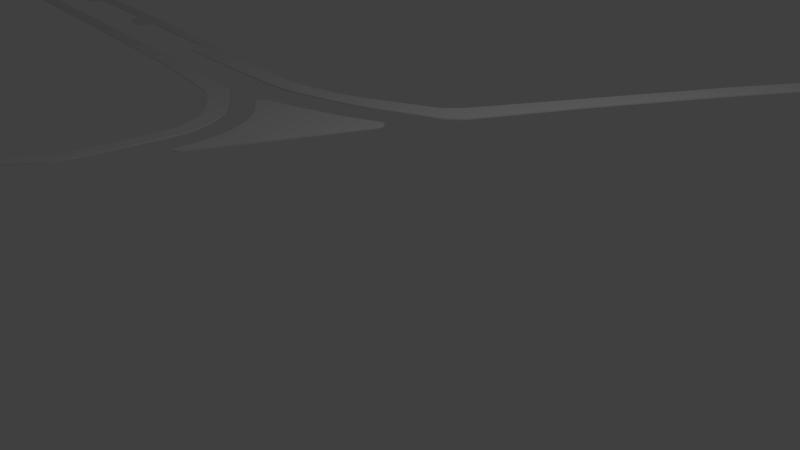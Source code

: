 # Source: FootPathF.blend  (saved by Blender 2.77.0; exported with 4.5.12 LTS)
import bpy
from mathutils import Matrix  # noqa: F401  (used for matrix-valued properties, if any)

bpy.ops.wm.read_factory_settings(use_empty=True)
scene = bpy.context.scene
scene.name = 'Scene'

# ---- collections
col_collection_1 = bpy.data.collections.new('Collection 1'); scene.collection.children.link(col_collection_1)

# ---- world
world_world = bpy.data.worlds.new('World'); scene.world = world_world
world_world.color = (0.05088, 0.05088, 0.05088)
world_world.use_sun_shadow = False
world_world.sun_shadow_jitter_overblur = 0.0
world_world.cycles.sampling_method = 'MANUAL'

# ---- cameras
cam_camera = bpy.data.cameras.new('Camera')
cam_camera.clip_end = 100.0
cam_camera.lens = 35.0
cam_camera.sensor_width = 32.0
cam_camera.sensor_height = 18.0
cam_camera.ortho_scale = 7.314
cam_camera.dof.focus_distance = 0.0

# ---- lights
light_lamp = bpy.data.lights.new('Lamp', 'POINT')
light_lamp.transmission_factor = 0.0
light_lamp.cutoff_distance = 30.0
light_lamp.energy = 100.0
light_lamp.shadow_buffer_clip_start = 1.001
light_lamp.shadow_soft_size = 0.1
light_lamp.shadow_maximum_resolution = 0.006
light_lamp.use_absolute_resolution = True

# ---- meshes
me_plane = bpy.data.meshes.new('Plane')
me_plane.from_pydata([(0.7748, -7.742, -2.257e-09), (-5.892, -5.05, 0.0586), (-2.72, -4.298, 0.0386), (-1.624, -3.968, 0.0586), (-4.595, -4.754, 0.0386), (-3.264, -5.495, 0.0386), (-0.8884, -5.948, 0.0386), (-1.857, -5.713, 0.0386), (-0.4951, -6.087, 0.0386), (0.1096, -6.341, 0.0386), (-4.543, -5.39, 0.0386), (-5.888, -5.356, 0.0386), (-50.36, -9.64, 0.0386), (-49.5, -10.05, 0.0386), (-48.06, -9.123, 0.0386), (-0.4963, 11.55, 0.0386), (-17.01, -5.978, 0.0386), (-20.2, -6.064, 0.0386), (-30.41, -7.184, 0.0386), (-0.4963, 3.904, 0.0386), (-1.0, -1.0, 0.0386), (-0.4963, 6.932, 0.0386), (-37.86, -8.003, 0.0386), (-8.248, -4.887, 0.0386), (-27.66, -6.883, 0.0386), (-4.09, -3.969, 0.0386), (-50.81, -9.424, 0.0386), (-5.904, -4.402, 0.0386), (-10.02, -5.153, 0.0386), (-0.4963, 9.917, 0.0386), (-6.916, -4.24, 0.0386), (-2.163, 2.671, 0.0386), (-2.432, 1.106, 0.0386), (-8.927, -4.625, 0.0386), (-10.54, -4.885, 0.0386), (-17.8, -5.621, 0.0386), (-5.52, -3.869, 0.0386), (-2.432, -0.8942, 0.0386), (-2.735, -2.972, 0.0386), (-1.928, 4.01, 0.0386), (-1.928, 7.038, 0.0386), (-1.928, 10.02, 0.0386), (-1.928, 11.66, 0.0386), (-20.49, -5.896, 0.0386), (-27.99, -6.696, 0.0386), (-30.74, -6.997, 0.0386), (-38.19, -7.816, 0.0386), (-40.94, -8.117, 0.0386), (-48.39, -8.936, 0.0386), (-51.14, -9.238, 0.0386), (0.7748, -7.742, 0.0386), (-0.1525, -9.46, 0.0386), (-26.35, -7.513, 0.0386), (-18.9, -6.694, 0.0386), (-39.3, -8.935, 0.0386), (-46.75, -9.753, 0.0386), (-0.1605, -9.457, 0.0), (-29.1, -7.815, 0.0386), (-36.55, -8.633, 0.0386), (-4.715, -6.091, 0.0386), (-3.544, -6.264, 0.0386), (-9.069, -6.012, 0.0386), (-7.193, -5.99, 0.0386), (-0.4145, -7.723, 0.03273), (-1.142, -9.426, 0.03273), (-15.69, -6.602, 0.0386), (-2.866, -6.418, 0.0386), (-2.563, -6.534, 0.0386), (-2.236, -6.696, 0.0386), (-5.875, -6.02, 0.0386), (-18.44, -6.904, 0.0386), (-25.9, -7.723, 0.0386), (-28.64, -8.024, 0.0386), (-36.1, -8.843, 0.0386), (-38.84, -9.144, 0.0386), (-46.3, -9.963, 0.0386), (-49.05, -10.26, 0.0386), (-0.4172, -7.079, 0.0386), (-1.324, -7.165, 0.03601), (0.2068, -7.426, -1.656e-09), (-0.7783, -7.485, 0.03429), (0.7229, -7.838, 0.0386), (-0.3845, -7.876, 0.03273), (-0.7128, -2.789, 0.0386), (-2.448, -2.651, 0.0386), (-5.892, -5.05, 0.0386), (-1.624, -3.968, 0.0386), (-4.595, -4.754, 0.0586), (-2.72, -4.298, 0.0586), (-1.857, -5.713, 0.0586), (-3.264, -5.495, 0.0586), (-0.4953, -6.087, 0.0586), (-0.8885, -5.948, 0.0586), (0.1095, -6.341, 0.0586), (-4.543, -5.39, 0.0586), (-5.888, -5.356, 0.0586), (-50.81, -9.424, 0.0586), (-50.36, -9.64, 0.0586), (-1.928, 10.02, 0.0586), (-40.94, -8.117, 0.0586), (-38.19, -7.816, 0.0586), (-5.52, -3.869, 0.0586), (-2.736, -2.972, 0.0586), (-17.01, -5.978, 0.0586), (-0.713, -2.789, 0.0586), (-0.4964, 3.904, 0.0586), (-0.4964, 11.55, 0.0586), (-1.928, 11.66, 0.0586), (-2.432, 1.106, 0.0586), (-2.164, 2.671, 0.0586), (-10.54, -4.885, 0.0586), (-17.8, -5.621, 0.0586), (-8.927, -4.625, 0.0586), (-6.916, -4.24, 0.0586), (-2.432, -0.8942, 0.0586), (-2.448, -2.651, 0.0586), (-1.928, 4.01, 0.0586), (-1.928, 7.038, 0.0586), (-20.49, -5.896, 0.0586), (-27.99, -6.696, 0.0586), (-30.74, -6.997, 0.0586), (-48.4, -8.936, 0.0586), (-51.14, -9.238, 0.0586), (-0.4147, -7.723, 0.05273), (-2.236, -6.696, 0.0586), (-0.1527, -9.46, 0.0586), (-2.563, -6.534, 0.0586), (-36.55, -8.633, 0.0586), (-36.1, -8.843, 0.0586), (-2.866, -6.418, 0.0586), (-3.545, -6.264, 0.0586), (-9.069, -6.012, 0.0586), (-18.9, -6.694, 0.0586), (-26.35, -7.513, 0.0586), (-29.1, -7.815, 0.0586), (-25.9, -7.723, 0.0586), (-39.3, -8.935, 0.0586), (-28.64, -8.024, 0.0586), (-46.75, -9.753, 0.0586), (-49.5, -10.05, 0.0586), (-0.3846, -7.876, 0.05273), (-1.142, -9.426, 0.05273), (-1.325, -7.165, 0.05601), (-5.876, -6.02, 0.0586), (-4.716, -6.091, 0.0586), (-7.193, -5.99, 0.0586), (-18.44, -6.904, 0.0586), (-38.84, -9.144, 0.0586), (-46.3, -9.963, 0.0586), (-49.05, -10.26, 0.0586), (-0.7785, -7.485, 0.05429), (-28.16, -7.202, 0.0386), (-27.57, -6.928, 0.0386), (-27.5, -6.975, 0.0386), (-27.48, -7.024, 0.0386), (-27.52, -7.073, 0.0386), (-27.62, -7.117, 0.0386), (-27.78, -7.152, 0.0386), (-27.96, -7.179, 0.0386), (-29.01, -7.296, 0.0386), (-29.21, -7.316, 0.0386), (-29.42, -7.332, 0.0386), (-29.64, -7.338, 0.0386), (-29.85, -7.329, 0.0386), (-30.04, -7.306, 0.0386), (-30.19, -7.27, 0.0386), (-30.31, -7.228, 0.0386), (-38.36, -8.322, 0.0386), (-37.77, -8.048, 0.0386), (-37.7, -8.095, 0.0386), (-37.68, -8.145, 0.0386), (-37.72, -8.194, 0.0386), (-37.82, -8.237, 0.0386), (-37.98, -8.272, 0.0386), (-38.16, -8.299, 0.0386), (-39.22, -8.416, 0.0386), (-40.61, -8.304, 0.0386), (-39.41, -8.436, 0.0386), (-39.62, -8.452, 0.0386), (-39.84, -8.458, 0.0386), (-40.05, -8.45, 0.0386), (-40.24, -8.426, 0.0386), (-40.39, -8.39, 0.0386), (-40.51, -8.349, 0.0386), (-48.56, -9.442, 0.0386), (-47.97, -9.168, 0.0386), (-47.91, -9.215, 0.0386), (-47.88, -9.265, 0.0386), (-47.92, -9.314, 0.0386), (-48.03, -9.357, 0.0386), (-48.18, -9.392, 0.0386), (-48.37, -9.419, 0.0386), (-30.41, -7.184, 0.0586), (-29.01, -7.296, 0.0586), (-30.31, -7.229, 0.0586), (-30.19, -7.27, 0.0586), (-30.04, -7.306, 0.0586), (-29.85, -7.33, 0.0586), (-29.64, -7.338, 0.0586), (-29.42, -7.332, 0.0586), (-29.21, -7.316, 0.0586), (-28.16, -7.202, 0.0586), (-27.66, -6.883, 0.0586), (-27.96, -7.179, 0.0586), (-27.78, -7.152, 0.0586), (-27.62, -7.117, 0.0586), (-27.52, -7.073, 0.0586), (-27.48, -7.024, 0.0586), (-27.5, -6.975, 0.0586), (-27.57, -6.928, 0.0586), (-48.56, -9.442, 0.0586), (-48.06, -9.123, 0.0586), (-48.37, -9.419, 0.0586), (-48.18, -9.392, 0.0586), (-48.03, -9.357, 0.0586), (-47.92, -9.313, 0.0586), (-47.88, -9.264, 0.0586), (-47.91, -9.215, 0.0586), (-47.97, -9.168, 0.0586), (-40.61, -8.304, 0.0586), (-39.22, -8.416, 0.0586), (-40.51, -8.349, 0.0586), (-40.39, -8.39, 0.0586), (-40.24, -8.426, 0.0586), (-40.05, -8.45, 0.0586), (-39.84, -8.458, 0.0586), (-39.62, -8.452, 0.0586), (-39.41, -8.436, 0.0586), (-38.36, -8.322, 0.0586), (-37.86, -8.003, 0.0586), (-38.16, -8.299, 0.0586), (-37.98, -8.272, 0.0586), (-37.82, -8.237, 0.0586), (-37.72, -8.193, 0.0586), (-37.68, -8.144, 0.0586), (-37.7, -8.095, 0.0586), (-37.77, -8.048, 0.0586), (-18.81, -6.176, 0.0386), (-19.01, -6.196, 0.0386), (-19.22, -6.212, 0.0386), (-19.43, -6.218, 0.0386), (-19.65, -6.209, 0.0386), (-19.84, -6.185, 0.0386), (-19.99, -6.15, 0.0386), (-20.11, -6.108, 0.0386), (-20.2, -6.064, 0.0586), (-18.81, -6.176, 0.0586), (-20.11, -6.108, 0.0586), (-19.99, -6.15, 0.0586), (-19.84, -6.186, 0.0586), (-19.65, -6.209, 0.0586), (-19.43, -6.218, 0.0586), (-19.22, -6.212, 0.0586), (-19.01, -6.196, 0.0586), (-17.09, -6.497, 0.0386), (-15.2, -6.297, 0.0386), (-16.86, -6.472, 0.0386), (-16.62, -6.447, 0.0386), (-16.38, -6.422, 0.0386), (-16.15, -6.397, 0.0386), (-15.91, -6.372, 0.0386), (-15.68, -6.347, 0.0386), (-15.44, -6.322, 0.0386), (-15.2, -6.297, 0.0586), (-17.09, -6.497, 0.0586), (-15.69, -6.602, 0.0586), (-15.44, -6.322, 0.0586), (-15.68, -6.347, 0.0586), (-15.91, -6.372, 0.0586), (-16.15, -6.397, 0.0586), (-16.38, -6.422, 0.0586), (-16.62, -6.447, 0.0586), (-16.86, -6.472, 0.0586), (-9.672, -5.734, 0.0386), (-8.914, -5.698, 0.0386), (-9.592, -5.726, 0.0386), (-9.504, -5.718, 0.0386), (-9.404, -5.71, 0.0386), (-9.294, -5.704, 0.0386), (-9.184, -5.7, 0.0386), (-9.083, -5.698, 0.0386), (-8.995, -5.697, 0.0386), (-8.915, -5.698, 0.0586), (-9.673, -5.734, 0.0586), (-8.995, -5.697, 0.0586), (-9.084, -5.698, 0.0586), (-9.184, -5.7, 0.0586), (-9.294, -5.704, 0.0586), (-9.404, -5.71, 0.0586), (-9.504, -5.718, 0.0586), (-9.592, -5.726, 0.0586), (-7.085, -5.709, 0.0386), (-6.286, -5.721, 0.0386), (-6.985, -5.711, 0.0386), (-6.885, -5.712, 0.0386), (-6.785, -5.714, 0.0386), (-6.685, -5.715, 0.0386), (-6.585, -5.717, 0.0386), (-6.485, -5.718, 0.0386), (-6.385, -5.72, 0.0386), (-6.286, -5.721, 0.0586), (-7.086, -5.709, 0.0586), (-7.036, -5.904, 0.0586), (-6.386, -5.72, 0.0586), (-6.486, -5.718, 0.0586), (-6.586, -5.717, 0.0586), (-6.686, -5.715, 0.0586), (-6.786, -5.714, 0.0586), (-6.886, -5.712, 0.0586), (-6.986, -5.711, 0.0586), (-5.868, -5.731, 0.0386), (-4.869, -5.783, 0.0386), (-5.761, -5.733, 0.0386), (-5.645, -5.737, 0.0386), (-5.513, -5.742, 0.0386), (-5.368, -5.749, 0.0386), (-5.222, -5.757, 0.03799), (-5.091, -5.766, 0.0386), (-4.975, -5.774, 0.0386), (-4.869, -5.783, 0.0586), (-5.868, -5.731, 0.0586), (-5.806, -5.982, 0.0586), (-4.975, -5.774, 0.0586), (-5.092, -5.766, 0.0586), (-5.222, -5.757, 0.05799), (-5.367, -5.748, 0.05799), (-5.513, -5.742, 0.0586), (-5.645, -5.737, 0.0586), (-5.762, -5.733, 0.0586), (-4.724, -5.794, 0.0386), (-3.533, -5.935, 0.0386), (-4.597, -5.805, 0.0386), (-4.458, -5.817, 0.0386), (-4.301, -5.834, 0.0386), (-4.128, -5.854, 0.0386), (-3.954, -5.874, 0.0386), (-3.797, -5.895, 0.0386), (-3.659, -5.915, 0.0386), (-3.534, -5.935, 0.0586), (-4.725, -5.794, 0.0586), (-4.68, -6.076, 0.0586), (-3.66, -5.915, 0.0586), (-3.798, -5.895, 0.0586), (-3.955, -5.874, 0.0586), (-4.128, -5.854, 0.0586), (-4.301, -5.834, 0.0586), (-4.459, -5.817, 0.0586), (-4.598, -5.805, 0.0586), (-3.433, -5.95, 0.0386), (-2.412, -6.157, 0.0386), (-3.324, -5.967, 0.0386), (-3.204, -5.987, 0.0386), (-3.068, -6.011, 0.0386), (-2.92, -6.04, 0.0386), (-2.772, -6.071, 0.0386), (-2.637, -6.102, 0.0386), (-2.519, -6.13, 0.0386), (-2.412, -6.157, 0.0586), (-3.433, -5.95, 0.0586), (-3.406, -6.212, 0.0586), (-2.52, -6.13, 0.0586), (-2.638, -6.102, 0.0586), (-2.772, -6.071, 0.0586), (-2.92, -6.04, 0.0586), (-3.069, -6.011, 0.0586), (-3.204, -5.987, 0.0586), (-3.324, -5.967, 0.0586), (-2.258, -6.195, 0.0386), (-1.954, -6.291, 0.0386), (-2.225, -6.204, 0.0386), (-2.189, -6.213, 0.0386), (-2.149, -6.225, 0.0386), (-2.104, -6.238, 0.0386), (-2.06, -6.253, 0.0386), (-2.02, -6.266, 0.0386), (-1.985, -6.279, 0.0386), (-1.934, -6.299, 0.0386), (-1.64, -6.424, 0.0386), (-1.903, -6.311, 0.0386), (-1.868, -6.325, 0.0386), (-1.829, -6.34, 0.0386), (-1.786, -6.358, 0.0386), (-1.743, -6.377, 0.0386), (-1.705, -6.394, 0.0386), (-1.671, -6.409, 0.0386), (-1.954, -6.291, 0.0586), (-2.258, -6.195, 0.0586), (-2.259, -6.272, 0.0586), (-1.986, -6.279, 0.0586), (-2.021, -6.266, 0.0586), (-2.06, -6.253, 0.0586), (-2.105, -6.238, 0.0586), (-2.149, -6.225, 0.0586), (-2.19, -6.213, 0.0586), (-2.226, -6.204, 0.0586), (-1.64, -6.424, 0.0586), (-1.935, -6.299, 0.0586), (-1.941, -6.392, 0.0586), (-1.671, -6.409, 0.0586), (-1.705, -6.394, 0.0586), (-1.744, -6.377, 0.0586), (-1.786, -6.358, 0.0586), (-1.829, -6.34, 0.0586), (-1.868, -6.324, 0.0586), (-1.903, -6.311, 0.0586), (0.4252, -7.547, 0.0386), (0.4977, -7.588, 0.0386), (0.5685, -7.631, 0.0386), (0.6339, -7.675, 0.0386), (0.6868, -7.72, 0.0386), (0.7202, -7.76, 0.0386), (0.7335, -7.792, 0.0386), (0.7321, -7.817, 0.0386), (0.7227, -7.838, 0.0586), (0.4251, -7.547, 0.0586), (0.3747, -7.735, 0.05662), (0.732, -7.817, 0.0586), (0.7333, -7.792, 0.0586), (0.72, -7.76, 0.0586), (0.6865, -7.72, 0.0586), (0.6335, -7.675, 0.0586), (0.5681, -7.631, 0.0586), (0.4974, -7.588, 0.0586), (-1.573, -6.455, 0.0386), (-1.148, -6.672, 0.0386), (-1.527, -6.476, 0.0386), (-1.477, -6.5, 0.0386), (-1.42, -6.528, 0.0386), (-1.358, -6.559, 0.0386), (-1.297, -6.591, 0.0386), (-1.241, -6.621, 0.0386), (-1.192, -6.648, 0.0386), (-0.6262, -6.962, 0.0386), (-0.2082, -7.195, 0.0386), (-0.5739, -6.991, 0.0386), (-0.5217, -7.02, 0.0386), (-0.4694, -7.049, 0.0386), (-0.365, -7.108, 0.0386), (-0.3127, -7.137, 0.0386), (-0.2605, -7.166, 0.0386), (-0.002185, -7.309, 0.0386), (0.4157, -7.542, 0.0386), (0.05005, -7.338, 0.0386), (0.1023, -7.367, 0.0386), (0.1545, -7.397, 0.0386), (0.2068, -7.426, 0.0386), (0.259, -7.455, 0.0386), (0.3112, -7.484, 0.0386), (0.3635, -7.513, 0.0386), (-1.148, -6.672, 0.0586), (-1.574, -6.455, 0.0586), (-1.593, -6.594, 0.0586), (-1.192, -6.648, 0.0586), (-1.241, -6.621, 0.0586), (-1.297, -6.591, 0.0586), (-1.359, -6.559, 0.0586), (-1.421, -6.528, 0.0586), (-1.477, -6.5, 0.0586), (-1.528, -6.476, 0.0586), (-0.2084, -7.195, 0.0586), (-0.6263, -6.962, 0.0586), (-0.6554, -7.101, 0.05792), (-0.2606, -7.166, 0.0586), (-0.3129, -7.137, 0.0586), (-0.3651, -7.108, 0.0586), (-0.4174, -7.079, 0.0586), (-0.4696, -7.049, 0.0586), (-0.5218, -7.02, 0.0586), (-0.5741, -6.991, 0.0586), (0.4156, -7.542, 0.0586), (-0.002346, -7.309, 0.0586), (-0.03205, -7.44, 0.05756), (0.3633, -7.513, 0.0586), (0.3111, -7.484, 0.0586), (0.2588, -7.455, 0.0586), (0.2066, -7.426, 0.0586), (0.1544, -7.397, 0.0586), (0.1021, -7.367, 0.0586), (0.04989, -7.338, 0.0586), (0.1118, -5.138, 0.0386), (0.1116, -5.138, 0.0586), (0.4316, -5.888, 0.0386), (0.4315, -5.888, 0.0586), (0.5915, -6.264, 0.0386), (0.5914, -6.264, 0.0586), (0.5942, -6.32, 0.0386), (0.5702, -6.36, 0.0386), (0.5284, -6.387, 0.0386), (0.4721, -6.403, 0.0386), (0.4026, -6.408, 0.0386), (0.3208, -6.402, 0.0386), (0.2262, -6.382, 0.0386), (0.226, -6.382, 0.0586), (0.3206, -6.402, 0.0586), (0.4025, -6.408, 0.0586), (0.4718, -6.403, 0.0586), (0.5282, -6.387, 0.0586), (0.57, -6.36, 0.0586), (0.5941, -6.32, 0.0586), (-6.489, -5.352, 0.0386), (-6.507, -5.191, 0.0386), (-6.589, -5.345, 0.0386), (-6.652, -5.331, 0.0386), (-6.69, -5.314, 0.0386), (-6.703, -5.294, 0.0386), (-6.694, -5.271, 0.0386), (-6.662, -5.247, 0.0386), (-6.603, -5.22, 0.0386), (-6.507, -5.191, 0.0586), (-6.489, -5.352, 0.0586), (-6.603, -5.22, 0.0586), (-6.662, -5.247, 0.0586), (-6.694, -5.271, 0.0586), (-6.703, -5.294, 0.0586), (-6.69, -5.314, 0.0586), (-6.653, -5.331, 0.0586), (-6.589, -5.345, 0.0586), (-0.208, -4.388, 0.0386), (-0.2082, -4.388, 0.0586), (-1.198, -3.839, 0.0386), (-0.3679, -4.012, 0.0386), (-1.069, -3.818, 0.0386), (-0.9422, -3.814, 0.0386), (-0.8213, -3.822, 0.0386), (-0.7073, -3.84, 0.0386), (-0.6015, -3.868, 0.0386), (-0.5063, -3.905, 0.0386), (-0.4252, -3.952, 0.0386), (-0.3681, -4.012, 0.0586), (-1.198, -3.839, 0.0586), (-0.4254, -3.952, 0.0586), (-0.5065, -3.905, 0.0586), (-0.6016, -3.868, 0.0586), (-0.7073, -3.84, 0.0586), (-0.8215, -3.822, 0.0586), (-0.9424, -3.814, 0.0586), (-1.069, -3.818, 0.0586), (-1.356, -3.164, 0.0386), (-0.7357, -2.83, 0.0386), (-0.785, -2.875, 0.0386), (-0.851, -2.924, 0.0386), (-0.9304, -2.973, 0.0386), (-1.021, -3.023, 0.0386), (-1.123, -3.072, 0.0386), (-1.234, -3.12, 0.0386), (-1.356, -3.164, 0.0586), (-1.385, -2.967, 0.0586), (-1.234, -3.12, 0.0586), (-1.123, -3.072, 0.0586), (-1.021, -3.023, 0.0586), (-0.9307, -2.973, 0.0586), (-0.8512, -2.924, 0.0586), (-0.7851, -2.875, 0.0586), (-0.7359, -2.83, 0.0586), (-5.612, -4.336, 0.0386), (-6.197, -4.467, 0.0386), (-5.685, -4.353, 0.0386), (-5.758, -4.369, 0.0386), (-5.831, -4.385, 0.0386), (-5.978, -4.418, 0.0386), (-6.051, -4.434, 0.0386), (-6.124, -4.451, 0.0386), (-7.956, -4.833, 0.0386), (-8.547, -4.938, 0.0386), (-8.022, -4.846, 0.0386), (-8.096, -4.86, 0.0386), (-8.173, -4.874, 0.0386), (-8.329, -4.902, 0.0386), (-8.406, -4.915, 0.0386), (-8.48, -4.927, 0.0386), (-9.72, -5.113, 0.0386), (-10.32, -5.192, 0.0386), (-9.795, -5.122, 0.0386), (-9.869, -5.132, 0.0386), (-9.943, -5.142, 0.0386), (-10.09, -5.162, 0.0386), (-10.17, -5.172, 0.0386), (-10.24, -5.182, 0.0386), (-3.801, -3.89, 0.0386), (-4.38, -4.044, 0.0386), (-3.866, -3.908, 0.0386), (-3.938, -3.928, 0.0386), (-4.013, -3.949, 0.0386), (-4.167, -3.99, 0.0386), (-4.242, -4.009, 0.0386), (-4.315, -4.028, 0.0386), (-4.38, -4.044, 0.0586), (-3.801, -3.89, 0.0586), (-4.388, -3.953, 0.0586), (-4.315, -4.028, 0.0586), (-4.242, -4.009, 0.0586), (-4.167, -3.99, 0.0586), (-4.09, -3.969, 0.0586), (-4.013, -3.949, 0.0586), (-3.938, -3.928, 0.0586), (-3.866, -3.908, 0.0586), (-10.32, -5.192, 0.0586), (-9.721, -5.113, 0.0586), (-10.28, -5.018, 0.0586), (-10.24, -5.182, 0.0586), (-10.17, -5.172, 0.0586), (-10.09, -5.162, 0.0586), (-10.02, -5.153, 0.0586), (-9.944, -5.142, 0.0586), (-9.869, -5.132, 0.0586), (-9.795, -5.122, 0.0586), (-8.547, -4.938, 0.0586), (-7.956, -4.833, 0.0586), (-8.529, -4.783, 0.0586), (-8.48, -4.927, 0.0586), (-8.406, -4.915, 0.0586), (-8.329, -4.902, 0.0586), (-8.251, -4.888, 0.0586), (-8.173, -4.874, 0.0586), (-8.096, -4.86, 0.0586), (-8.023, -4.846, 0.0586), (-6.197, -4.467, 0.0586), (-5.612, -4.336, 0.0586), (-6.2, -4.357, 0.0586), (-6.124, -4.451, 0.0586), (-6.051, -4.434, 0.0586), (-5.978, -4.418, 0.0586), (-5.905, -4.402, 0.0586), (-5.831, -4.385, 0.0586), (-5.758, -4.369, 0.0586), (-5.685, -4.353, 0.0586), (-0.6796, 2.86, 0.0386), (-0.7822, 2.269, 0.0386), (-0.7315, 2.565, 0.0386), (-0.6924, 2.787, 0.0386), (-0.7053, 2.713, 0.0386), (-0.7181, 2.639, 0.0386), (-0.7438, 2.491, 0.0386), (-0.7566, 2.417, 0.0386), (-0.7694, 2.343, 0.0386), (-0.9493, 1.296, 0.0386), (-1.0, 0.7, 0.0386), (-0.9586, 1.229, 0.0386), (-0.9672, 1.155, 0.0386), (-0.975, 1.077, 0.0386), (-0.9822, 0.9985, 0.0386), (-0.9885, 0.9196, 0.0386), (-0.9938, 0.8419, 0.0386), (-0.9979, 0.7673, 0.0386), (-1.0, -0.7, 0.0386), (-0.9524, -1.296, 0.0386), (-0.998, -0.7673, 0.0386), (-0.9942, -0.842, 0.0386), (-0.9892, -0.9197, 0.0386), (-0.9833, -0.9986, 0.0386), (-0.9766, -1.078, 0.0386), (-0.9692, -1.155, 0.0386), (-0.9612, -1.229, 0.0386), (-0.4963, 7.232, 0.0386), (-0.4963, 6.632, 0.0386), (-0.4963, 7.157, 0.0386), (-0.4963, 7.082, 0.0386), (-0.4963, 7.007, 0.0386), (-0.4963, 6.857, 0.0386), (-0.4963, 6.782, 0.0386), (-0.4963, 6.707, 0.0386), (-0.4963, 10.22, 0.0386), (-0.4963, 9.617, 0.0386), (-0.4963, 10.14, 0.0386), (-0.4963, 10.07, 0.0386), (-0.4963, 9.992, 0.0386), (-0.4963, 9.842, 0.0386), (-0.4963, 9.767, 0.0386), (-0.4963, 9.692, 0.0386), (-0.4964, 9.617, 0.0586), (-0.4964, 10.22, 0.0586), (-0.7956, 9.939, 0.0586), (-0.4964, 9.692, 0.0586), (-0.4964, 9.767, 0.0586), (-0.4964, 9.842, 0.0586), (-0.4964, 9.917, 0.0586), (-0.4964, 9.992, 0.0586), (-0.4964, 10.07, 0.0586), (-0.4964, 10.14, 0.0586), (-1.0, 0.7, 0.0586), (-0.9494, 1.296, 0.0586), (-1.299, 1.022, 0.0586), (-0.998, 0.7673, 0.0586), (-0.994, 0.8419, 0.0586), (-0.9886, 0.9196, 0.0586), (-0.9823, 0.9984, 0.0586), (-0.9752, 1.077, 0.0586), (-0.9673, 1.155, 0.0586), (-0.9587, 1.229, 0.0586), (-0.9526, -1.296, 0.0586), (-1.0, -0.7, 0.0586), (-1.299, -0.9779, 0.0586), (-0.9613, -1.229, 0.0586), (-0.9694, -1.155, 0.0586), (-0.9768, -1.078, 0.0586), (-0.9834, -0.9987, 0.0586), (-0.9893, -0.9197, 0.0586), (-0.9943, -0.842, 0.0586), (-0.9982, -0.7673, 0.0586), (-0.7824, 2.269, 0.0586), (-0.6798, 2.86, 0.0586), (-1.031, 2.587, 0.0586), (-0.7696, 2.343, 0.0586), (-0.7567, 2.417, 0.0586), (-0.7439, 2.491, 0.0586), (-0.7311, 2.565, 0.0586), (-0.7183, 2.639, 0.0586), (-0.7054, 2.713, 0.0586), (-0.6926, 2.787, 0.0586), (-0.4964, 6.632, 0.0586), (-0.4964, 7.232, 0.0586), (-0.7956, 6.954, 0.0586), (-0.4964, 6.707, 0.0586), (-0.4964, 6.782, 0.0586), (-0.4964, 6.857, 0.0586), (-0.4964, 6.932, 0.0586), (-0.4964, 7.007, 0.0586), (-0.4964, 7.082, 0.0586), (-0.4964, 7.157, 0.0586), (-14.17, -5.253, 0.0386), (-12.38, -6.307, 0.0386), (-14.17, -5.253, 0.0586), (-12.38, -6.307, 0.0586)], [(27, 622), (25, 592), (20, 649), (28, 602)], [(85, 4, 2, 86, 519, 521, 522, 523, 524, 525, 526, 527, 520, 517, 479, 481, 483, 485, 486, 487, 488, 489, 490, 491, 9, 8, 6, 7, 5, 10, 11, 499, 501, 502, 503, 504, 505, 506, 507, 500), (499, 11, 95, 509), (519, 86, 3, 529), (16, 103, 246, 237), (54, 55, 138, 136), (159, 151, 201, 193), (40, 39, 116, 117), (245, 247, 248, 249, 250, 251, 252, 253, 246, 103), (12, 184, 210, 97), (58, 54, 136, 127), (626, 19, 105, 700), (644, 636, 679, 690), (554, 579, 586, 617), (653, 662, 669, 710), (570, 563, 606, 597), (16, 571, 596, 103), (2, 4, 87, 88), (59, 60, 130, 144), (175, 167, 228, 220), (86, 2, 88, 3), (61, 62, 145, 131), (635, 627, 699, 680), (711, 710, 669, 671, 98, 117), (62, 69, 143, 145), (97, 210, 212, 213, 214, 215, 216, 217, 218, 211, 121, 122, 96), (57, 58, 127, 134), (69, 59, 144, 143), (68, 78, 142, 124), (37, 84, 115, 114), (52, 57, 134, 133), (67, 68, 124, 126), (38, 36, 101, 102), (80, 445, 446, 447, 448, 441, 405, 406, 407, 408, 409, 410, 63), (254, 53, 132, 264), (66, 67, 126, 129), (39, 31, 109, 116), (60, 66, 129, 130), (31, 32, 108, 109), (694, 650, 649, 695), (64, 51, 125, 141), (720, 61, 131, 722), (84, 38, 102, 115), (53, 52, 133, 132), (454, 453, 430, 429), (345, 344, 334, 333), (82, 64, 141, 140), (32, 37, 114, 108), (49, 26, 96, 122), (14, 176, 219, 211), (36, 30, 113, 101), (13, 76, 149, 139), (440, 433, 459, 470), (30, 33, 112, 113), (39, 19, 105, 116), (33, 34, 110, 112), (719, 35, 111, 721), (618, 617, 586, 588, 101, 113), (49, 48, 14, 185, 186, 187, 188, 189, 190, 191, 184, 12, 26), (99, 219, 221, 222, 223, 224, 225, 226, 227, 220, 228, 230, 231, 232, 233, 234, 235, 236, 229, 100), (202, 245, 118, 119), (211, 219, 99, 121), (681, 680, 699, 701, 109, 108), (546, 104, 115, 102), (105, 709, 711, 117, 116), (691, 690, 679, 681, 108, 114), (608, 607, 616, 618, 113, 112), (103, 596, 598, 110, 721, 111), (245, 103, 111, 118), (120, 192, 194, 195, 196, 197, 198, 199, 200, 193, 201, 203, 204, 205, 206, 207, 208, 209, 202, 119), (588, 587, 545, 546, 102, 101), (104, 689, 691, 114, 115), (229, 192, 120, 100), (671, 670, 106, 107, 98), (701, 700, 105, 116, 109), (302, 301, 282, 131, 145), (127, 136, 147, 128), (321, 320, 300, 302, 145, 143), (451, 450, 395, 397, 126, 124), (387, 386, 357, 359, 130, 129), (134, 127, 128, 137), (359, 358, 338, 340, 144, 130), (133, 134, 137, 135), (131, 283, 263, 265, 722), (136, 138, 148, 147), (132, 133, 135, 146), (340, 339, 319, 321, 143, 144), (138, 139, 149, 148), (415, 414, 469, 471, 150, 123), (125, 413, 140, 141), (405, 441, 469, 414), (5, 7, 89, 90), (413, 415, 123, 140), (41, 40, 117, 98), (78, 80, 150, 142), (63, 82, 140, 123), (6, 8, 91, 92), (55, 13, 139, 138), (26, 12, 97, 96), (562, 555, 616, 607), (42, 41, 98, 107), (83, 645, 689, 104), (70, 65, 265, 146), (8, 9, 93, 91), (578, 537, 545, 587), (695, 649, 648, 696), (43, 44, 119, 118), (71, 70, 146, 135), (4, 85, 1, 87), (598, 597, 606, 608, 112, 110), (44, 45, 120, 119), (72, 71, 135, 137), (10, 5, 90, 94), (45, 46, 100, 120), (73, 72, 137, 128), (11, 10, 94, 95), (51, 81, 413, 125), (661, 15, 106, 670), (85, 500, 508, 1), (265, 264, 132, 146), (45, 44, 24, 152, 153, 154, 155, 156, 157, 158, 151, 159, 160, 161, 162, 163, 164, 165, 166, 18), (46, 47, 99, 100), (74, 73, 128, 147), (7, 6, 92, 89), (348, 330, 338, 358), (19, 654, 709, 105), (367, 349, 357, 386), (47, 48, 121, 99), (75, 74, 147, 148), (397, 396, 385, 387, 129, 126), (423, 377, 395, 450), (310, 292, 300, 320), (675, 29, 665, 676), (291, 274, 282, 301), (15, 42, 107, 106), (48, 49, 122, 121), (76, 75, 148, 149), (273, 255, 263, 283), (35, 43, 118, 111), (329, 311, 319, 339), (24, 17, 245, 202), (80, 63, 123, 150), (528, 530, 531, 532, 533, 534, 535, 536, 529, 3, 88, 87, 1, 508, 510, 511, 512, 513, 514, 515, 516, 509, 95, 94, 90, 89, 92, 91, 93, 492, 493, 494, 495, 496, 497, 498, 484, 482, 480, 518), (44, 43, 17, 24), (22, 18, 192, 229), (228, 167, 174, 230), (230, 174, 173, 231), (231, 173, 172, 232), (232, 172, 171, 233), (233, 171, 170, 234), (234, 170, 169, 235), (235, 169, 168, 236), (236, 168, 22, 229), (175, 220, 227, 177), (177, 227, 226, 178), (178, 226, 225, 179), (179, 225, 224, 180), (180, 224, 223, 181), (181, 223, 222, 182), (182, 222, 221, 183), (183, 221, 219, 176), (201, 151, 158, 203), (203, 158, 157, 204), (204, 157, 156, 205), (205, 156, 155, 206), (206, 155, 154, 207), (207, 154, 153, 208), (208, 153, 152, 209), (209, 152, 24, 202), (159, 193, 200, 160), (160, 200, 199, 161), (161, 199, 198, 162), (162, 198, 197, 163), (163, 197, 196, 164), (164, 196, 195, 165), (165, 195, 194, 166), (166, 194, 192, 18), (210, 184, 191, 212), (212, 191, 190, 213), (213, 190, 189, 214), (214, 189, 188, 215), (215, 188, 187, 216), (216, 187, 186, 217), (217, 186, 185, 218), (218, 185, 14, 211), (237, 246, 253, 238), (238, 253, 252, 239), (239, 252, 251, 240), (240, 251, 250, 241), (241, 250, 249, 242), (242, 249, 248, 243), (243, 248, 247, 244), (244, 247, 245, 17), (271, 270, 258, 257), (263, 266, 265), (266, 267, 265), (267, 268, 265), (268, 269, 265), (269, 270, 265), (270, 271, 265), (271, 272, 265), (272, 264, 265), (263, 255, 262, 266), (266, 262, 261, 267), (267, 261, 260, 268), (269, 259, 258, 270), (259, 269, 268, 260), (271, 257, 256, 272), (272, 256, 254, 264), (289, 288, 277, 276), (70, 53, 254, 256, 257, 258, 259, 260, 65), (282, 284, 131), (284, 285, 131), (285, 286, 131), (286, 287, 131), (287, 288, 131), (288, 289, 131), (289, 290, 131), (290, 283, 131), (282, 274, 281, 284), (284, 281, 280, 285), (285, 280, 279, 286), (287, 278, 277, 288), (61, 720, 65, 260, 261, 262, 255, 273, 275, 276, 277, 278), (289, 276, 275, 290), (290, 275, 273, 283), (300, 303, 302), (303, 304, 302), (304, 305, 302), (305, 306, 302), (306, 307, 302), (307, 308, 302), (308, 309, 302), (309, 301, 302), (291, 301, 309, 293), (293, 309, 308, 294), (294, 308, 307, 295), (296, 306, 305, 297), (298, 304, 303, 299), (299, 303, 300, 292), (319, 322, 321), (322, 323, 321), (323, 324, 321), (324, 325, 321), (325, 326, 321), (326, 327, 321), (327, 328, 321), (328, 320, 321), (310, 320, 328, 312), (312, 328, 327, 313), (314, 326, 325, 315), (316, 324, 323, 317), (317, 323, 322, 318), (318, 322, 319, 311), (471, 470, 459, 461, 142, 150), (335, 336, 334), (342, 341, 337, 336), (338, 341, 340), (341, 342, 340), (342, 343, 340), (343, 344, 340), (344, 345, 340), (345, 346, 340), (346, 347, 340), (347, 339, 340), (338, 330, 337, 341), (342, 336, 335, 343), (343, 335, 334, 344), (345, 333, 332, 346), (346, 332, 331, 347), (347, 331, 329, 339), (432, 424, 449, 460), (357, 360, 359), (360, 361, 359), (361, 362, 359), (362, 363, 359), (363, 364, 359), (364, 365, 359), (365, 366, 359), (366, 358, 359), (348, 358, 366, 350), (350, 366, 365, 351), (351, 365, 364, 352), (352, 364, 363, 353), (353, 363, 362, 354), (354, 362, 361, 355), (355, 361, 360, 356), (356, 360, 357, 349), (376, 368, 385, 396), (393, 392, 371, 370), (390, 389, 374, 373), (402, 401, 381, 380), (385, 388, 387), (388, 389, 387), (389, 390, 387), (390, 391, 387), (391, 392, 387), (392, 393, 387), (393, 394, 387), (394, 386, 387), (395, 398, 397), (398, 399, 397), (399, 400, 397), (400, 401, 397), (401, 402, 397), (402, 403, 397), (403, 404, 397), (404, 396, 397), (385, 368, 375, 388), (388, 375, 374, 389), (390, 373, 372, 391), (391, 372, 371, 392), (393, 370, 369, 394), (394, 369, 367, 386), (395, 377, 384, 398), (398, 384, 383, 399), (400, 382, 381, 401), (67, 66, 372, 373, 374, 375, 368, 376, 378, 379, 380, 381, 382, 383, 384, 377, 423, 425, 426, 427, 428, 68), (402, 380, 379, 403), (404, 378, 376, 396), (404, 403, 379, 378), (413, 416, 415), (416, 417, 415), (417, 418, 415), (418, 419, 415), (419, 420, 415), (420, 421, 415), (421, 422, 415), (422, 414, 415), (405, 414, 422, 406), (406, 422, 421, 407), (407, 421, 420, 408), (408, 420, 419, 409), (409, 419, 418, 410), (410, 418, 417, 411), (411, 417, 416, 412), (412, 416, 413, 81), (461, 460, 449, 451, 124, 142), (456, 455, 428, 427), (78, 68, 428, 429, 430, 431, 424, 432, 434, 435, 436, 77, 437, 438, 439, 433, 440, 442, 443, 444, 445, 80), (474, 473, 447, 446), (449, 452, 451), (452, 453, 451), (453, 454, 451), (454, 455, 451), (455, 456, 451), (456, 457, 451), (457, 458, 451), (458, 450, 451), (459, 462, 461), (462, 463, 461), (463, 464, 461), (464, 465, 461), (465, 466, 461), (466, 467, 461), (467, 468, 461), (468, 460, 461), (469, 472, 471), (472, 473, 471), (473, 474, 471), (474, 475, 471), (475, 476, 471), (476, 477, 471), (477, 478, 471), (478, 470, 471), (432, 460, 468, 434), (434, 468, 467, 435), (435, 467, 466, 436), (465, 77, 436, 466), (77, 465, 464, 437), (437, 464, 463, 438), (438, 463, 462, 439), (439, 462, 459, 433), (469, 441, 448, 472), (472, 448, 447, 473), (474, 446, 445, 475), (475, 445, 444, 476), (476, 444, 443, 477), (477, 443, 442, 478), (478, 442, 440, 470), (449, 424, 431, 452), (452, 431, 430, 453), (454, 429, 428, 455), (456, 427, 426, 457), (457, 426, 425, 458), (458, 425, 423, 450), (481, 479, 480, 482), (483, 481, 482, 484), (483, 484, 498, 485), (485, 498, 497, 486), (486, 497, 496, 487), (487, 496, 495, 488), (488, 495, 494, 489), (489, 494, 493, 490), (490, 493, 492, 491), (491, 492, 93, 9), (499, 509, 516, 501), (501, 516, 515, 502), (502, 515, 514, 503), (503, 514, 513, 504), (504, 513, 512, 505), (505, 512, 511, 506), (506, 511, 510, 507), (507, 510, 508, 500), (479, 517, 518, 480), (517, 520, 528, 518), (528, 520, 527, 530), (530, 527, 526, 531), (531, 526, 525, 532), (532, 525, 524, 533), (533, 524, 523, 534), (534, 523, 522, 535), (535, 522, 521, 536), (536, 521, 519, 529), (545, 547, 546), (547, 548, 546), (548, 549, 546), (549, 550, 546), (550, 551, 546), (551, 552, 546), (552, 553, 546), (553, 104, 546), (545, 537, 544, 547), (547, 544, 543, 548), (548, 543, 542, 549), (549, 542, 541, 550), (550, 541, 540, 551), (551, 540, 539, 552), (552, 539, 538, 553), (553, 538, 83, 104), (591, 583, 25, 582, 593, 592), (586, 589, 588), (589, 590, 588), (590, 591, 588), (591, 592, 588), (592, 593, 588), (593, 594, 588), (594, 595, 588), (595, 587, 588), (596, 599, 598), (599, 600, 598), (600, 601, 598), (601, 602, 598), (602, 603, 598), (603, 604, 598), (604, 605, 598), (605, 597, 598), (606, 609, 608), (609, 610, 608), (610, 611, 608), (611, 612, 608), (612, 613, 608), (613, 614, 608), (614, 615, 608), (615, 607, 608), (616, 619, 618), (619, 620, 618), (620, 621, 618), (621, 622, 618), (622, 623, 618), (623, 624, 618), (624, 625, 618), (625, 617, 618), (570, 597, 605, 572), (572, 605, 604, 573), (573, 604, 603, 574), (601, 575, 28, 574, 603, 602), (575, 601, 600, 576), (576, 600, 599, 577), (577, 599, 596, 571), (562, 607, 615, 564), (564, 615, 614, 565), (565, 614, 613, 566), (566, 613, 612, 23), (23, 612, 611, 567), (567, 611, 610, 568), (568, 610, 609, 569), (569, 609, 606, 563), (554, 617, 625, 556), (556, 625, 624, 557), (557, 624, 623, 558), (621, 559, 27, 558, 623, 622), (559, 621, 620, 560), (560, 620, 619, 561), (561, 619, 616, 555), (578, 587, 595, 580), (580, 595, 594, 581), (581, 594, 593, 582), (583, 591, 590, 584), (584, 590, 589, 585), (585, 589, 586, 579), (628, 705, 704, 632), (631, 706, 705, 628), (684, 641, 640, 685), (669, 672, 671), (672, 673, 671), (673, 674, 671), (674, 675, 671), (675, 676, 671), (676, 677, 671), (677, 678, 671), (678, 670, 671), (679, 682, 681), (682, 683, 681), (683, 684, 681), (684, 685, 681), (685, 686, 681), (686, 687, 681), (687, 688, 681), (688, 680, 681), (689, 692, 691), (692, 693, 691), (693, 694, 691), (694, 695, 691), (695, 696, 691), (696, 697, 691), (697, 698, 691), (698, 690, 691), (699, 702, 701), (702, 703, 701), (703, 704, 701), (704, 705, 701), (705, 706, 701), (706, 707, 701), (707, 708, 701), (708, 700, 701), (709, 712, 711), (712, 713, 711), (713, 714, 711), (714, 715, 711), (715, 716, 711), (716, 717, 711), (717, 718, 711), (718, 710, 711), (644, 690, 698, 646), (646, 698, 697, 647), (647, 697, 696, 648), (650, 694, 693, 651), (651, 693, 692, 652), (652, 692, 689, 645), (635, 680, 688, 637), (637, 688, 687, 638), (638, 687, 686, 639), (641, 684, 683, 642), (642, 683, 682, 643), (643, 682, 679, 636), (626, 700, 708, 629), (629, 708, 707, 630), (630, 707, 706, 631), (632, 704, 703, 633), (633, 703, 702, 634), (634, 702, 699, 627), (653, 710, 718, 655), (655, 718, 717, 656), (656, 717, 716, 657), (657, 716, 715, 21), (21, 715, 714, 658), (658, 714, 713, 659), (659, 713, 712, 660), (660, 712, 709, 654), (661, 670, 678, 663), (663, 678, 677, 664), (664, 677, 676, 665), (29, 675, 674, 666), (666, 674, 673, 667), (667, 673, 672, 668), (668, 672, 669, 662), (34, 719, 721, 110), (65, 720, 722, 265), (63, 81, 51, 64, 82), (410, 411, 412, 81, 63), (324, 316, 315, 325), (326, 314, 313, 327), (304, 298, 297, 305), (306, 296, 295, 307), (287, 286, 279, 278), (400, 399, 383, 382), (60, 59, 335, 336, 337, 330, 348, 350, 351, 352, 353, 354, 355, 356, 349, 367, 369, 370, 371, 372, 66), (69, 62, 296, 297, 298, 299, 292, 310, 312, 313, 314, 315, 316, 317, 318, 311, 329, 331, 332, 333, 334, 335, 59), (62, 61, 278, 279, 280, 281, 274, 291, 293, 294, 295, 296), (71, 52, 53, 70), (72, 57, 52, 71), (58, 57, 72, 73), (74, 54, 58, 73), (55, 54, 74, 75), (76, 13, 55, 75), (48, 47, 176, 14), (47, 46, 22, 168, 169, 170, 171, 172, 173, 174, 167, 175, 177, 178, 179, 180, 181, 182, 183, 176), (46, 45, 18, 22), (685, 640, 639, 686), (35, 719, 34, 33, 30, 36, 38, 84, 37, 32, 31, 39, 40, 41, 42, 15, 661, 663, 664, 665, 29, 666, 667, 668, 662, 653, 655, 656, 657, 21, 658, 659, 660, 654, 19, 626, 629, 630, 631, 628, 632, 633, 634, 627, 635, 637, 638, 639, 640, 641, 642, 643, 636, 644, 646, 647, 648, 649, 650, 651, 652, 645, 83, 538, 539, 540, 541, 542, 543, 544, 537, 578, 580, 581, 582, 25, 583, 584, 585, 579, 554, 556, 557, 558, 27, 559, 560, 561, 555, 562, 564, 565, 566, 23, 567, 568, 569, 563, 570, 572, 573, 574, 28, 575, 576, 577, 571, 16, 237, 238, 239, 240, 241, 242, 243, 244, 17, 43)])
me_plane.use_remesh_preserve_volume = False
me_plane.use_remesh_preserve_attributes = False
me_plane.use_mirror_vertex_groups = False
me_plane.update()

# ---- objects
ob_plane = bpy.data.objects.new('Plane', me_plane)
ob_lamp = bpy.data.objects.new('Lamp', light_lamp)
ob_camera = bpy.data.objects.new('Camera', cam_camera)

# ---- transforms, parenting, visibility, modifiers, constraints
ob_plane.location = (1.917, 3.608, 1.522)
ob_plane.rotation_euler = (0.0, -0.0, -0.5541)
ob_plane.scale = (0.23, 1.0, 1.0)
ob_plane.lock_scale = (True, False, False)
ob_plane.lineart.crease_threshold = 0.0
ob_lamp.location = (4.076, 1.005, 5.904)
ob_lamp.rotation_euler = (0.6503, 0.05522, 1.866)
ob_lamp.lock_rotations_4d = False
ob_lamp.empty_display_type = 'ARROWS'
ob_lamp.color = (0.0, 0.0, 0.0, 0.0)
ob_lamp.lineart.crease_threshold = 0.0
ob_camera.location = (7.481, -6.508, 5.344)
ob_camera.rotation_euler = (1.109, 0.01082, 0.8149)
ob_camera.lock_rotations_4d = False
ob_camera.empty_display_type = 'ARROWS'
ob_camera.color = (0.0, 0.0, 0.0, 0.0)
ob_camera.display_type = 'WIRE'
ob_camera.lineart.crease_threshold = 0.0

# ---- collection membership
col_collection_1.objects.link(ob_plane)
col_collection_1.objects.link(ob_lamp)
col_collection_1.objects.link(ob_camera)

# ---- scene / render settings (as saved in the file)
scene.camera = ob_camera
scene.frame_start = 1; scene.frame_end = 90000; scene.frame_set(1)
scene.render.engine = 'CYCLES'
scene.render.image_settings.color_mode = 'RGB'
scene.render.resolution_x = 1280
scene.render.resolution_y = 720
scene.render.fps = 6
scene.render.fps_base = 0.1
scene.render.dither_intensity = 0.0
scene.cycles.use_denoising = False
scene.cycles.samples = 128
scene.cycles.sampling_pattern = 'TABULATED_SOBOL'
scene.cycles.light_sampling_threshold = 0.0
scene.cycles.use_adaptive_sampling = False
scene.cycles.use_light_tree = False
scene.cycles.blur_glossy = 0.0
scene.cycles.sample_clamp_indirect = 0.0
scene.view_settings.view_transform = 'Standard'
bpy.context.view_layer.update()
